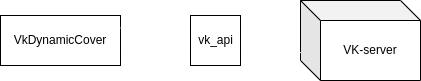

The diagram above was exported from draw.io. Its source (the exported page's mxGraphModel, read from the mxfile embedded in the PNG):
<mxGraphModel dx="683" dy="379" grid="1" gridSize="10" guides="1" tooltips="1" connect="1" arrows="1" fold="1" page="1" pageScale="1" pageWidth="827" pageHeight="1169" math="0" shadow="0">
  <root>
    <mxCell id="0" />
    <mxCell id="1" parent="0" />
    <mxCell id="eg0MgM1m20bGyr0KAKc8-1" value="VkDynamicCover" style="rounded=0;whiteSpace=wrap;html=1;" parent="1" vertex="1">
      <mxGeometry x="140" y="270" width="120" height="50" as="geometry" />
    </mxCell>
    <mxCell id="eg0MgM1m20bGyr0KAKc8-2" value="VK-server" style="shape=cube;whiteSpace=wrap;html=1;boundedLbl=1;backgroundOutline=1;darkOpacity=0.05;darkOpacity2=0.1;" parent="1" vertex="1">
      <mxGeometry x="440" y="255" width="120" height="80" as="geometry" />
    </mxCell>
    <mxCell id="eg0MgM1m20bGyr0KAKc8-4" value="" style="endArrow=open;endFill=1;endSize=12;html=1;rounded=0;entryX=0.001;entryY=0.34;entryDx=0;entryDy=0;entryPerimeter=0;exitX=1;exitY=0.25;exitDx=0;exitDy=0;fontColor=#FFFFFF;strokeColor=#FDFFFC;" parent="1" source="eg0MgM1m20bGyr0KAKc8-1" target="eg0MgM1m20bGyr0KAKc8-2" edge="1">
      <mxGeometry width="160" relative="1" as="geometry">
        <mxPoint x="260" y="280" as="sourcePoint" />
        <mxPoint x="420" y="280" as="targetPoint" />
      </mxGeometry>
    </mxCell>
    <mxCell id="eg0MgM1m20bGyr0KAKc8-5" value="" style="endArrow=open;endFill=1;endSize=12;html=1;rounded=0;entryX=1;entryY=0.75;entryDx=0;entryDy=0;exitX=0.003;exitY=0.651;exitDx=0;exitDy=0;exitPerimeter=0;strokeColor=#FCFFFF;" parent="1" source="eg0MgM1m20bGyr0KAKc8-2" target="eg0MgM1m20bGyr0KAKc8-1" edge="1">
      <mxGeometry width="160" relative="1" as="geometry">
        <mxPoint x="270" y="305" as="sourcePoint" />
        <mxPoint x="200" y="380" as="targetPoint" />
      </mxGeometry>
    </mxCell>
    <mxCell id="eg0MgM1m20bGyr0KAKc8-8" value="vk_api" style="html=1;" parent="1" vertex="1">
      <mxGeometry x="330" y="270" width="50" height="50" as="geometry" />
    </mxCell>
  </root>
</mxGraphModel>